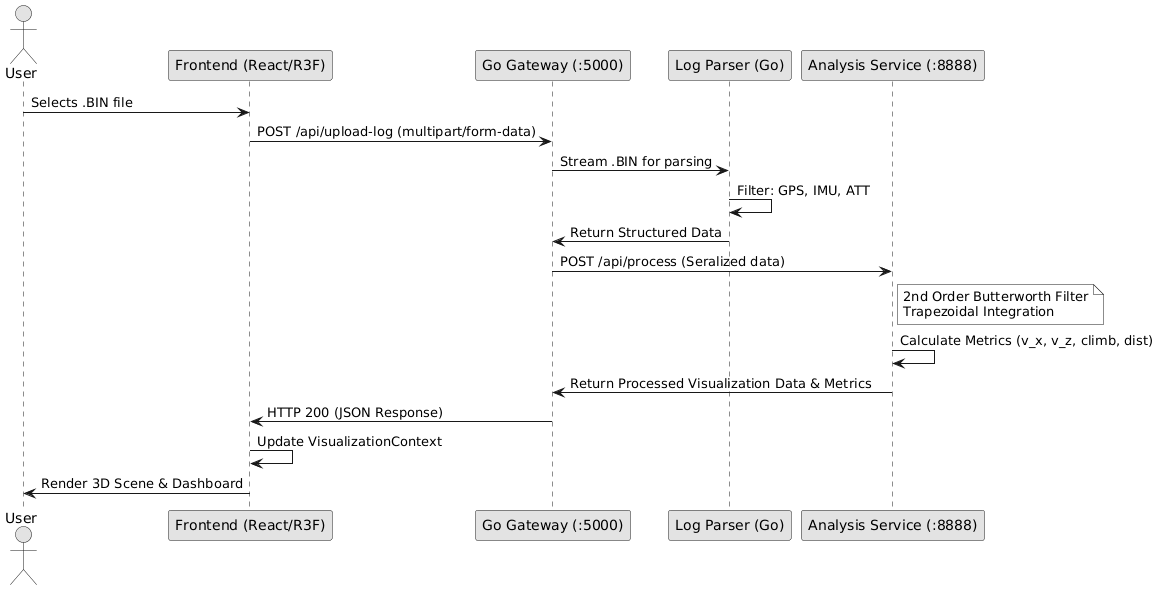

The diagram above was rendered by PlantUML. Its source (embedded in the PNG):
@startuml
skinparam shadowing false
skinparam monochrome true

actor User
participant "Frontend (React/R3F)" as FE
participant "Go Gateway (:5000)" as GO
participant "Log Parser (Go)" as LP
participant "Analysis Service (:8888)" as PY

User -> FE : Selects .BIN file
FE -> GO : POST /api/upload-log (multipart/form-data)
GO -> LP : Stream .BIN for parsing
LP -> LP : Filter: GPS, IMU, ATT
LP -> GO : Return Structured Data

GO -> PY : POST /api/process (Seralized data)
note right of PY: 2nd Order Butterworth Filter\nTrapezoidal Integration
PY -> PY : Calculate Metrics (v_x, v_z, climb, dist)
PY -> GO : Return Processed Visualization Data & Metrics

GO -> FE : HTTP 200 (JSON Response)
FE -> FE : Update VisualizationContext
FE -> User : Render 3D Scene & Dashboard
@enduml